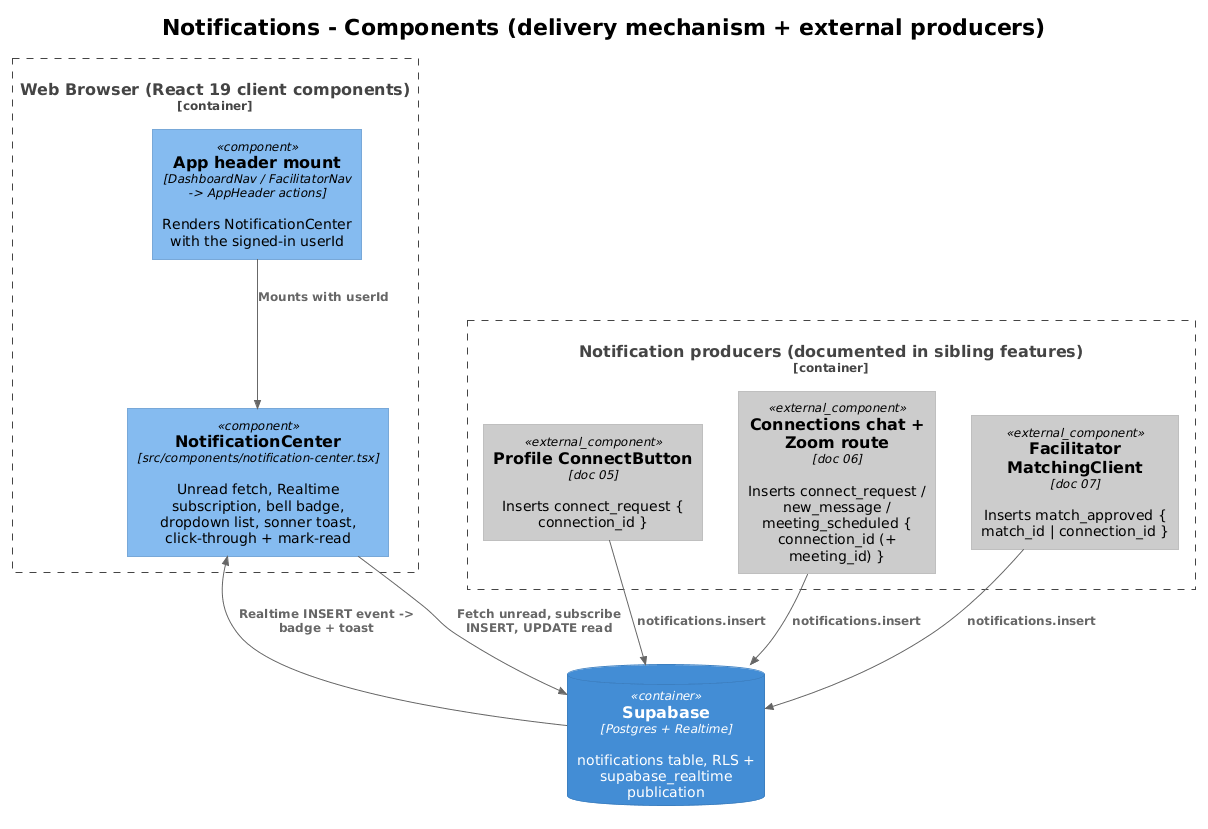

The diagram above was rendered by PlantUML. Its source (embedded in the PNG):
@startuml
!theme plain
!include <C4/C4_Component>
title Notifications - Components (delivery mechanism + external producers)

ContainerDb(supabase, "Supabase", "Postgres + Realtime", "notifications table, RLS + supabase_realtime publication")

Container_Boundary(browser, "Web Browser (React 19 client components)") {
  Component(mount, "App header mount", "DashboardNav / FacilitatorNav -> AppHeader actions", "Renders NotificationCenter with the signed-in userId")
  Component(center, "NotificationCenter", "src/components/notification-center.tsx", "Unread fetch, Realtime subscription, bell badge, dropdown list, sonner toast, click-through + mark-read")
}

Container_Boundary(producers, "Notification producers (documented in sibling features)") {
  Component_Ext(connect, "Profile ConnectButton", "doc 05", "Inserts connect_request { connection_id }")
  Component_Ext(chatmeet, "Connections chat + Zoom route", "doc 06", "Inserts connect_request / new_message / meeting_scheduled { connection_id (+ meeting_id) }")
  Component_Ext(matching, "Facilitator MatchingClient", "doc 07", "Inserts match_approved { match_id | connection_id }")
}

Rel(mount, center, "Mounts with userId")
Rel(center, supabase, "Fetch unread, subscribe INSERT, UPDATE read")
Rel(supabase, center, "Realtime INSERT event -> badge + toast")
Rel(connect, supabase, "notifications.insert")
Rel(chatmeet, supabase, "notifications.insert")
Rel(matching, supabase, "notifications.insert")
@enduml